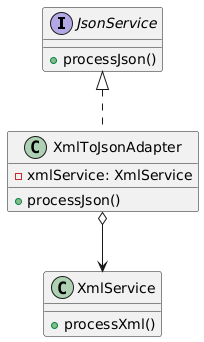

The diagram above was rendered by PlantUML. Its source (embedded in the PNG):
@startuml
interface JsonService {
  +processJson()
}

class XmlToJsonAdapter {
  -xmlService: XmlService
  +processJson()
}

class XmlService {
  +processXml()
}

JsonService <|.. XmlToJsonAdapter
XmlToJsonAdapter o--> XmlService
@enduml